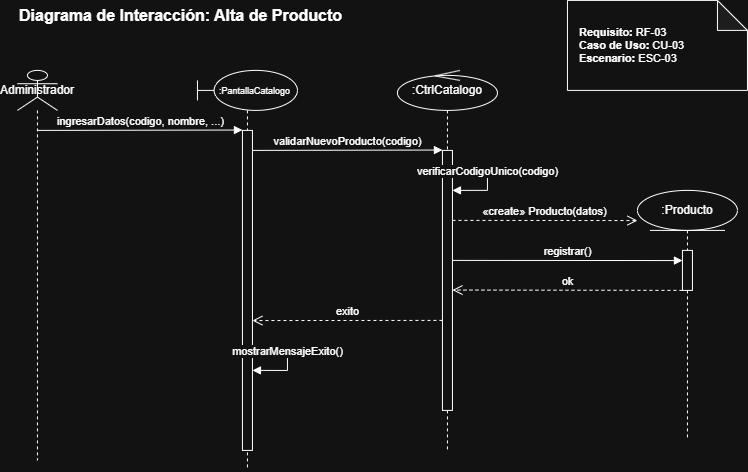

The diagram above was exported from draw.io. Its source (the exported page's mxGraphModel, read from the mxfile embedded in the PNG):
<mxGraphModel dx="792" dy="643" grid="1" gridSize="10" guides="1" tooltips="1" connect="1" arrows="1" fold="1" page="1" pageScale="1" pageWidth="827" pageHeight="1169" math="0" shadow="0">
  <root>
    <mxCell id="0" />
    <mxCell id="1" parent="0" />
    <mxCell id="title" parent="1" style="text;html=1;strokeColor=none;fillColor=none;align=left;verticalAlign=middle;whiteSpace=wrap;rounded=0;fontSize=16;fontStyle=1" value="Diagrama de Interacción: Alta de Producto" vertex="1">
      <mxGeometry height="30" width="500" x="60" y="20" as="geometry" />
    </mxCell>
    <mxCell id="note1" parent="1" style="shape=note;whiteSpace=wrap;html=1;backgroundOutline=1;darkOpacity=0.05;align=left;spacingLeft=10;fontSize=11;" value="&lt;b&gt;Requisito:&lt;/b&gt; RF-03&lt;br&gt;&lt;b&gt;Caso de Uso:&lt;/b&gt; CU-03&lt;br&gt;&lt;b&gt;Escenario:&lt;/b&gt; ESC-03" vertex="1">
      <mxGeometry height="90" width="180" x="610" y="20" as="geometry" />
    </mxCell>
    <mxCell id="actor" parent="1" style="shape=umlLifeline;participant=umlActor;perimeter=lifelinePerimeter;whiteSpace=wrap;html=1;container=1;dropTarget=0;collapsible=0;recursiveResize=0;outlineConnect=0;portConstraint=eastwest;" value="Administrador" vertex="1">
      <mxGeometry height="390" width="40" x="60" y="90" as="geometry" />
    </mxCell>
    <mxCell id="pantalla" parent="1" style="shape=umlLifeline;participant=umlBoundary;perimeter=lifelinePerimeter;whiteSpace=wrap;html=1;container=1;dropTarget=0;collapsible=0;recursiveResize=0;outlineConnect=0;portConstraint=eastwest;" value="&lt;font style=&quot;font-size: 9px;&quot;&gt;&amp;nbsp; &amp;nbsp; &amp;nbsp; :PantallaCatalogo&lt;/font&gt;" vertex="1">
      <mxGeometry height="400" width="100" x="240" y="90" as="geometry" />
    </mxCell>
    <mxCell id="act_pantalla" parent="pantalla" style="html=1;whiteSpace=wrap;" value="" vertex="1">
      <mxGeometry height="320" width="10" x="45" y="60" as="geometry" />
    </mxCell>
    <mxCell id="control" parent="1" style="shape=umlLifeline;participant=umlControl;perimeter=lifelinePerimeter;whiteSpace=wrap;html=1;container=1;dropTarget=0;collapsible=0;recursiveResize=0;outlineConnect=0;portConstraint=eastwest;" value=":CtrlCatalogo" vertex="1">
      <mxGeometry height="380" width="100" x="440" y="90" as="geometry" />
    </mxCell>
    <mxCell id="act_control" parent="control" style="html=1;whiteSpace=wrap;" value="" vertex="1">
      <mxGeometry height="260" width="10" x="45" y="80" as="geometry" />
    </mxCell>
    <mxCell id="producto" parent="1" style="shape=umlLifeline;participant=umlEntity;perimeter=lifelinePerimeter;whiteSpace=wrap;html=1;container=1;dropTarget=0;collapsible=0;recursiveResize=0;outlineConnect=0;portConstraint=eastwest;" value=":Producto" vertex="1">
      <mxGeometry height="250" width="100" x="680" y="210" as="geometry" />
    </mxCell>
    <mxCell id="act_prod" parent="producto" style="html=1;whiteSpace=wrap;" value="" vertex="1">
      <mxGeometry height="40" width="10" x="45" y="60" as="geometry" />
    </mxCell>
    <mxCell id="m1" edge="1" parent="1" style="html=1;verticalAlign=bottom;endArrow=block;edgeStyle=elbowEdgeStyle;elbow=vertical;curved=0;rounded=0;fontSize=11;" value="ingresarDatos(codigo, nombre, ...)">
      <mxGeometry relative="1" as="geometry">
        <mxPoint x="80" y="150" as="sourcePoint" />
        <mxPoint x="285" y="150" as="targetPoint" />
      </mxGeometry>
    </mxCell>
    <mxCell id="m2" edge="1" parent="1" style="html=1;verticalAlign=bottom;endArrow=block;edgeStyle=elbowEdgeStyle;elbow=vertical;curved=0;rounded=0;fontSize=11;" value="validarNuevoProducto(codigo)">
      <mxGeometry relative="1" as="geometry">
        <mxPoint x="295" y="170" as="sourcePoint" />
        <mxPoint x="485" y="170" as="targetPoint" />
      </mxGeometry>
    </mxCell>
    <mxCell id="m3" edge="1" parent="1" style="html=1;verticalAlign=bottom;endArrow=block;edgeStyle=orthogonalEdgeStyle;curved=0;rounded=0;fontSize=11;" value="verificarCodigoUnico(codigo)">
      <mxGeometry relative="1" as="geometry">
        <Array as="points">
          <mxPoint x="530" y="190" />
          <mxPoint x="530" y="210" />
        </Array>
        <mxPoint x="495" y="190" as="sourcePoint" />
        <mxPoint x="495" y="210" as="targetPoint" />
      </mxGeometry>
    </mxCell>
    <mxCell id="m4" edge="1" parent="1" style="html=1;verticalAlign=bottom;endArrow=open;dashed=1;endSize=8;edgeStyle=elbowEdgeStyle;elbow=vertical;curved=0;rounded=0;fontSize=11;" value="«create» Producto(datos)">
      <mxGeometry relative="1" as="geometry">
        <mxPoint x="495" y="240" as="sourcePoint" />
        <mxPoint x="680" y="240" as="targetPoint" />
      </mxGeometry>
    </mxCell>
    <mxCell id="m5" edge="1" parent="1" style="html=1;verticalAlign=bottom;endArrow=block;edgeStyle=elbowEdgeStyle;elbow=vertical;curved=0;rounded=0;fontSize=11;" value="registrar()">
      <mxGeometry relative="1" as="geometry">
        <mxPoint x="495" y="280" as="sourcePoint" />
        <mxPoint x="725" y="280" as="targetPoint" />
      </mxGeometry>
    </mxCell>
    <mxCell id="m6" edge="1" parent="1" style="html=1;verticalAlign=bottom;endArrow=open;dashed=1;endSize=8;edgeStyle=elbowEdgeStyle;elbow=vertical;curved=0;rounded=0;fontSize=11;" value="ok">
      <mxGeometry relative="1" as="geometry">
        <mxPoint x="725" y="310" as="sourcePoint" />
        <mxPoint x="495" y="310" as="targetPoint" />
      </mxGeometry>
    </mxCell>
    <mxCell id="m7" edge="1" parent="1" style="html=1;verticalAlign=bottom;endArrow=open;dashed=1;endSize=8;edgeStyle=elbowEdgeStyle;elbow=vertical;curved=0;rounded=0;fontSize=11;" value="exito">
      <mxGeometry relative="1" as="geometry">
        <mxPoint x="485" y="340" as="sourcePoint" />
        <mxPoint x="295" y="340" as="targetPoint" />
      </mxGeometry>
    </mxCell>
    <mxCell id="m8" edge="1" parent="1" style="html=1;verticalAlign=bottom;endArrow=block;edgeStyle=orthogonalEdgeStyle;curved=0;rounded=0;fontSize=11;" value="mostrarMensajeExito()">
      <mxGeometry relative="1" as="geometry">
        <Array as="points">
          <mxPoint x="330" y="370" />
          <mxPoint x="330" y="390" />
        </Array>
        <mxPoint x="295" y="370" as="sourcePoint" />
        <mxPoint x="295" y="390" as="targetPoint" />
      </mxGeometry>
    </mxCell>
  </root>
</mxGraphModel>